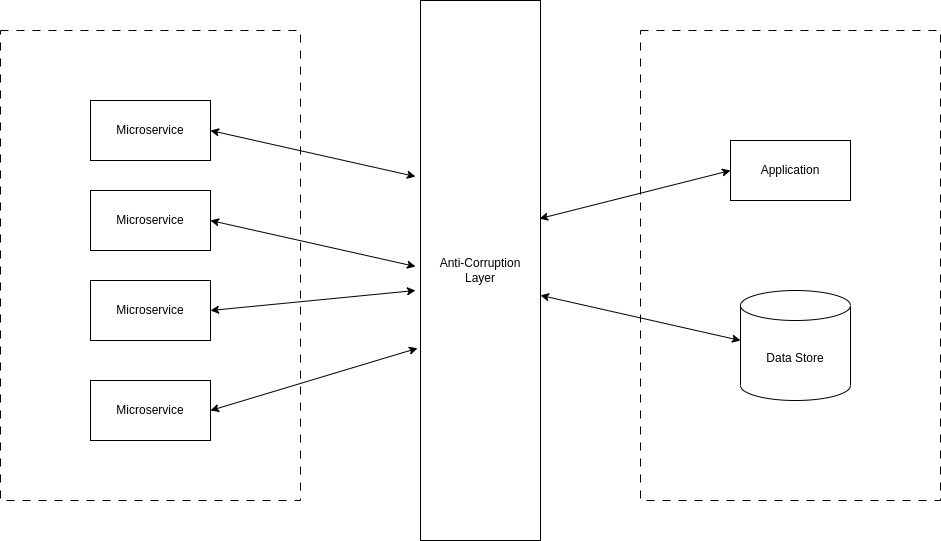

The diagram above was exported from draw.io. Its source (the exported page's mxGraphModel, read from the mxfile embedded in the PNG):
<mxGraphModel dx="1113" dy="744" grid="1" gridSize="10" guides="1" tooltips="1" connect="1" arrows="1" fold="1" page="1" pageScale="1" pageWidth="850" pageHeight="1100" math="0" shadow="0">
  <root>
    <mxCell id="0" />
    <mxCell id="1" parent="0" />
    <mxCell id="KRs01B64Ak1e10N2edQi-2" value="" style="rounded=0;whiteSpace=wrap;html=1;dashed=1;dashPattern=8 8;" vertex="1" parent="1">
      <mxGeometry x="660" y="70" width="300" height="470" as="geometry" />
    </mxCell>
    <mxCell id="KRs01B64Ak1e10N2edQi-3" value="Anti-Corruption&lt;br&gt;Layer" style="rounded=0;whiteSpace=wrap;html=1;" vertex="1" parent="1">
      <mxGeometry x="440" y="40" width="120" height="540" as="geometry" />
    </mxCell>
    <mxCell id="KRs01B64Ak1e10N2edQi-4" value="" style="rounded=0;whiteSpace=wrap;html=1;dashed=1;dashPattern=8 8;" vertex="1" parent="1">
      <mxGeometry x="20" y="70" width="300" height="470" as="geometry" />
    </mxCell>
    <mxCell id="KRs01B64Ak1e10N2edQi-5" value="Microservice" style="rounded=0;whiteSpace=wrap;html=1;" vertex="1" parent="1">
      <mxGeometry x="110" y="140" width="120" height="60" as="geometry" />
    </mxCell>
    <mxCell id="KRs01B64Ak1e10N2edQi-6" value="Microservice" style="rounded=0;whiteSpace=wrap;html=1;" vertex="1" parent="1">
      <mxGeometry x="110" y="230" width="120" height="60" as="geometry" />
    </mxCell>
    <mxCell id="KRs01B64Ak1e10N2edQi-7" value="Microservice" style="rounded=0;whiteSpace=wrap;html=1;" vertex="1" parent="1">
      <mxGeometry x="110" y="320" width="120" height="60" as="geometry" />
    </mxCell>
    <mxCell id="KRs01B64Ak1e10N2edQi-8" value="Microservice" style="rounded=0;whiteSpace=wrap;html=1;" vertex="1" parent="1">
      <mxGeometry x="110" y="420" width="120" height="60" as="geometry" />
    </mxCell>
    <mxCell id="KRs01B64Ak1e10N2edQi-9" value="Application" style="rounded=0;whiteSpace=wrap;html=1;" vertex="1" parent="1">
      <mxGeometry x="750" y="180" width="120" height="60" as="geometry" />
    </mxCell>
    <mxCell id="KRs01B64Ak1e10N2edQi-10" value="Data Store" style="shape=cylinder3;whiteSpace=wrap;html=1;boundedLbl=1;backgroundOutline=1;size=15;" vertex="1" parent="1">
      <mxGeometry x="760" y="330" width="110" height="110" as="geometry" />
    </mxCell>
    <mxCell id="KRs01B64Ak1e10N2edQi-15" value="" style="endArrow=classic;startArrow=classic;html=1;rounded=0;exitX=1;exitY=0.5;exitDx=0;exitDy=0;entryX=-0.042;entryY=0.326;entryDx=0;entryDy=0;entryPerimeter=0;" edge="1" parent="1" source="KRs01B64Ak1e10N2edQi-5" target="KRs01B64Ak1e10N2edQi-3">
      <mxGeometry width="50" height="50" relative="1" as="geometry">
        <mxPoint x="410" y="410" as="sourcePoint" />
        <mxPoint x="460" y="360" as="targetPoint" />
      </mxGeometry>
    </mxCell>
    <mxCell id="KRs01B64Ak1e10N2edQi-16" value="" style="endArrow=classic;startArrow=classic;html=1;rounded=0;exitX=1;exitY=0.5;exitDx=0;exitDy=0;entryX=-0.042;entryY=0.326;entryDx=0;entryDy=0;entryPerimeter=0;" edge="1" parent="1">
      <mxGeometry width="50" height="50" relative="1" as="geometry">
        <mxPoint x="230" y="260" as="sourcePoint" />
        <mxPoint x="435" y="306" as="targetPoint" />
      </mxGeometry>
    </mxCell>
    <mxCell id="KRs01B64Ak1e10N2edQi-17" value="" style="endArrow=classic;startArrow=classic;html=1;rounded=0;exitX=1;exitY=0.5;exitDx=0;exitDy=0;" edge="1" parent="1">
      <mxGeometry width="50" height="50" relative="1" as="geometry">
        <mxPoint x="230" y="350" as="sourcePoint" />
        <mxPoint x="435" y="330" as="targetPoint" />
      </mxGeometry>
    </mxCell>
    <mxCell id="KRs01B64Ak1e10N2edQi-18" value="" style="endArrow=classic;startArrow=classic;html=1;rounded=0;exitX=1;exitY=0.5;exitDx=0;exitDy=0;entryX=-0.025;entryY=0.644;entryDx=0;entryDy=0;entryPerimeter=0;" edge="1" parent="1" target="KRs01B64Ak1e10N2edQi-3">
      <mxGeometry width="50" height="50" relative="1" as="geometry">
        <mxPoint x="230" y="450" as="sourcePoint" />
        <mxPoint x="435" y="496" as="targetPoint" />
      </mxGeometry>
    </mxCell>
    <mxCell id="KRs01B64Ak1e10N2edQi-19" value="" style="endArrow=classic;startArrow=classic;html=1;rounded=0;exitX=0.992;exitY=0.404;exitDx=0;exitDy=0;entryX=-0.025;entryY=0.644;entryDx=0;entryDy=0;entryPerimeter=0;exitPerimeter=0;" edge="1" parent="1" source="KRs01B64Ak1e10N2edQi-3">
      <mxGeometry width="50" height="50" relative="1" as="geometry">
        <mxPoint x="543" y="272" as="sourcePoint" />
        <mxPoint x="750" y="210" as="targetPoint" />
      </mxGeometry>
    </mxCell>
    <mxCell id="KRs01B64Ak1e10N2edQi-20" value="" style="endArrow=classic;startArrow=classic;html=1;rounded=0;exitX=1;exitY=0.546;exitDx=0;exitDy=0;entryX=-0.025;entryY=0.644;entryDx=0;entryDy=0;entryPerimeter=0;exitPerimeter=0;" edge="1" parent="1" source="KRs01B64Ak1e10N2edQi-3">
      <mxGeometry width="50" height="50" relative="1" as="geometry">
        <mxPoint x="553" y="442" as="sourcePoint" />
        <mxPoint x="760" y="380" as="targetPoint" />
      </mxGeometry>
    </mxCell>
  </root>
</mxGraphModel>